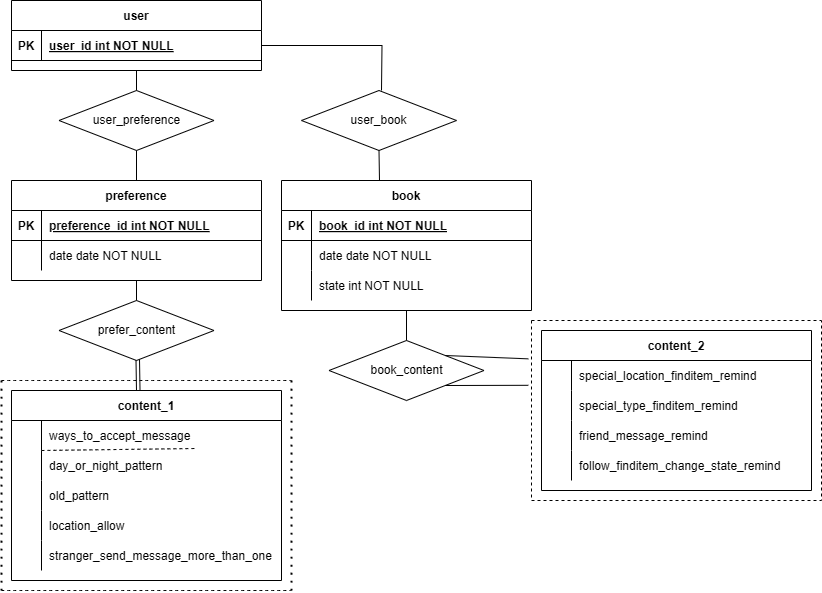

The diagram above was exported from draw.io. Its source (the exported page's mxGraphModel, read from the mxfile embedded in the PNG):
<mxGraphModel dx="1050" dy="522" grid="1" gridSize="10" guides="1" tooltips="1" connect="1" arrows="1" fold="1" page="1" pageScale="1" pageWidth="850" pageHeight="1100" math="0" shadow="0" extFonts="Permanent Marker^https://fonts.googleapis.com/css?family=Permanent+Marker">
  <root>
    <mxCell id="0" />
    <mxCell id="1" parent="0" />
    <mxCell id="C-vyLk0tnHw3VtMMgP7b-2" value="preference" style="shape=table;startSize=30;container=1;collapsible=1;childLayout=tableLayout;fixedRows=1;rowLines=0;fontStyle=1;align=center;resizeLast=1;" parent="1" vertex="1">
      <mxGeometry x="290" y="190" width="250" height="100" as="geometry" />
    </mxCell>
    <mxCell id="C-vyLk0tnHw3VtMMgP7b-3" value="" style="shape=partialRectangle;collapsible=0;dropTarget=0;pointerEvents=0;fillColor=none;points=[[0,0.5],[1,0.5]];portConstraint=eastwest;top=0;left=0;right=0;bottom=1;" parent="C-vyLk0tnHw3VtMMgP7b-2" vertex="1">
      <mxGeometry y="30" width="250" height="30" as="geometry" />
    </mxCell>
    <mxCell id="C-vyLk0tnHw3VtMMgP7b-4" value="PK" style="shape=partialRectangle;overflow=hidden;connectable=0;fillColor=none;top=0;left=0;bottom=0;right=0;fontStyle=1;" parent="C-vyLk0tnHw3VtMMgP7b-3" vertex="1">
      <mxGeometry width="30" height="30" as="geometry">
        <mxRectangle width="30" height="30" as="alternateBounds" />
      </mxGeometry>
    </mxCell>
    <mxCell id="C-vyLk0tnHw3VtMMgP7b-5" value="preference_id int NOT NULL " style="shape=partialRectangle;overflow=hidden;connectable=0;fillColor=none;top=0;left=0;bottom=0;right=0;align=left;spacingLeft=6;fontStyle=5;" parent="C-vyLk0tnHw3VtMMgP7b-3" vertex="1">
      <mxGeometry x="30" width="220" height="30" as="geometry">
        <mxRectangle width="220" height="30" as="alternateBounds" />
      </mxGeometry>
    </mxCell>
    <mxCell id="C-vyLk0tnHw3VtMMgP7b-9" value="" style="shape=partialRectangle;collapsible=0;dropTarget=0;pointerEvents=0;fillColor=none;points=[[0,0.5],[1,0.5]];portConstraint=eastwest;top=0;left=0;right=0;bottom=0;" parent="C-vyLk0tnHw3VtMMgP7b-2" vertex="1">
      <mxGeometry y="60" width="250" height="30" as="geometry" />
    </mxCell>
    <mxCell id="C-vyLk0tnHw3VtMMgP7b-10" value="" style="shape=partialRectangle;overflow=hidden;connectable=0;fillColor=none;top=0;left=0;bottom=0;right=0;" parent="C-vyLk0tnHw3VtMMgP7b-9" vertex="1">
      <mxGeometry width="30" height="30" as="geometry">
        <mxRectangle width="30" height="30" as="alternateBounds" />
      </mxGeometry>
    </mxCell>
    <mxCell id="C-vyLk0tnHw3VtMMgP7b-11" value="date date NOT NULL" style="shape=partialRectangle;overflow=hidden;connectable=0;fillColor=none;top=0;left=0;bottom=0;right=0;align=left;spacingLeft=6;" parent="C-vyLk0tnHw3VtMMgP7b-9" vertex="1">
      <mxGeometry x="30" width="220" height="30" as="geometry">
        <mxRectangle width="220" height="30" as="alternateBounds" />
      </mxGeometry>
    </mxCell>
    <mxCell id="C-vyLk0tnHw3VtMMgP7b-13" value="content_1" style="shape=table;startSize=30;container=1;collapsible=1;childLayout=tableLayout;fixedRows=1;rowLines=0;fontStyle=1;align=center;resizeLast=1;" parent="1" vertex="1">
      <mxGeometry x="290" y="400" width="270" height="190" as="geometry">
        <mxRectangle x="290" y="400" width="80" height="30" as="alternateBounds" />
      </mxGeometry>
    </mxCell>
    <mxCell id="C-vyLk0tnHw3VtMMgP7b-17" value="" style="shape=partialRectangle;collapsible=0;dropTarget=0;pointerEvents=0;fillColor=none;points=[[0,0.5],[1,0.5]];portConstraint=eastwest;top=0;left=0;right=0;bottom=0;" parent="C-vyLk0tnHw3VtMMgP7b-13" vertex="1">
      <mxGeometry y="30" width="270" height="30" as="geometry" />
    </mxCell>
    <mxCell id="C-vyLk0tnHw3VtMMgP7b-18" value="" style="shape=partialRectangle;overflow=hidden;connectable=0;fillColor=none;top=0;left=0;bottom=0;right=0;" parent="C-vyLk0tnHw3VtMMgP7b-17" vertex="1">
      <mxGeometry width="30" height="30" as="geometry">
        <mxRectangle width="30" height="30" as="alternateBounds" />
      </mxGeometry>
    </mxCell>
    <mxCell id="C-vyLk0tnHw3VtMMgP7b-19" value="ways_to_accept_message" style="shape=partialRectangle;overflow=hidden;connectable=0;fillColor=none;top=0;left=0;bottom=0;right=0;align=left;spacingLeft=6;" parent="C-vyLk0tnHw3VtMMgP7b-17" vertex="1">
      <mxGeometry x="30" width="240" height="30" as="geometry">
        <mxRectangle width="240" height="30" as="alternateBounds" />
      </mxGeometry>
    </mxCell>
    <mxCell id="C-vyLk0tnHw3VtMMgP7b-20" value="" style="shape=partialRectangle;collapsible=0;dropTarget=0;pointerEvents=0;fillColor=none;points=[[0,0.5],[1,0.5]];portConstraint=eastwest;top=0;left=0;right=0;bottom=0;" parent="C-vyLk0tnHw3VtMMgP7b-13" vertex="1">
      <mxGeometry y="60" width="270" height="30" as="geometry" />
    </mxCell>
    <mxCell id="C-vyLk0tnHw3VtMMgP7b-21" value="" style="shape=partialRectangle;overflow=hidden;connectable=0;fillColor=none;top=0;left=0;bottom=0;right=0;" parent="C-vyLk0tnHw3VtMMgP7b-20" vertex="1">
      <mxGeometry width="30" height="30" as="geometry">
        <mxRectangle width="30" height="30" as="alternateBounds" />
      </mxGeometry>
    </mxCell>
    <mxCell id="C-vyLk0tnHw3VtMMgP7b-22" value="day_or_night_pattern" style="shape=partialRectangle;overflow=hidden;connectable=0;fillColor=none;top=0;left=0;bottom=0;right=0;align=left;spacingLeft=6;" parent="C-vyLk0tnHw3VtMMgP7b-20" vertex="1">
      <mxGeometry x="30" width="240" height="30" as="geometry">
        <mxRectangle width="240" height="30" as="alternateBounds" />
      </mxGeometry>
    </mxCell>
    <mxCell id="6nG_Cv7z-csp9v_Z1wgu-14" value="" style="shape=partialRectangle;collapsible=0;dropTarget=0;pointerEvents=0;fillColor=none;points=[[0,0.5],[1,0.5]];portConstraint=eastwest;top=0;left=0;right=0;bottom=0;" parent="C-vyLk0tnHw3VtMMgP7b-13" vertex="1">
      <mxGeometry y="90" width="270" height="30" as="geometry" />
    </mxCell>
    <mxCell id="6nG_Cv7z-csp9v_Z1wgu-15" value="" style="shape=partialRectangle;overflow=hidden;connectable=0;fillColor=none;top=0;left=0;bottom=0;right=0;" parent="6nG_Cv7z-csp9v_Z1wgu-14" vertex="1">
      <mxGeometry width="30" height="30" as="geometry">
        <mxRectangle width="30" height="30" as="alternateBounds" />
      </mxGeometry>
    </mxCell>
    <mxCell id="6nG_Cv7z-csp9v_Z1wgu-16" value="old_pattern" style="shape=partialRectangle;overflow=hidden;connectable=0;fillColor=none;top=0;left=0;bottom=0;right=0;align=left;spacingLeft=6;" parent="6nG_Cv7z-csp9v_Z1wgu-14" vertex="1">
      <mxGeometry x="30" width="240" height="30" as="geometry">
        <mxRectangle width="240" height="30" as="alternateBounds" />
      </mxGeometry>
    </mxCell>
    <mxCell id="6nG_Cv7z-csp9v_Z1wgu-17" value="" style="shape=partialRectangle;collapsible=0;dropTarget=0;pointerEvents=0;fillColor=none;points=[[0,0.5],[1,0.5]];portConstraint=eastwest;top=0;left=0;right=0;bottom=0;" parent="C-vyLk0tnHw3VtMMgP7b-13" vertex="1">
      <mxGeometry y="120" width="270" height="30" as="geometry" />
    </mxCell>
    <mxCell id="6nG_Cv7z-csp9v_Z1wgu-18" value="" style="shape=partialRectangle;overflow=hidden;connectable=0;fillColor=none;top=0;left=0;bottom=0;right=0;" parent="6nG_Cv7z-csp9v_Z1wgu-17" vertex="1">
      <mxGeometry width="30" height="30" as="geometry">
        <mxRectangle width="30" height="30" as="alternateBounds" />
      </mxGeometry>
    </mxCell>
    <mxCell id="6nG_Cv7z-csp9v_Z1wgu-19" value="location_allow" style="shape=partialRectangle;overflow=hidden;connectable=0;fillColor=none;top=0;left=0;bottom=0;right=0;align=left;spacingLeft=6;" parent="6nG_Cv7z-csp9v_Z1wgu-17" vertex="1">
      <mxGeometry x="30" width="240" height="30" as="geometry">
        <mxRectangle width="240" height="30" as="alternateBounds" />
      </mxGeometry>
    </mxCell>
    <mxCell id="6nG_Cv7z-csp9v_Z1wgu-20" value="" style="shape=partialRectangle;collapsible=0;dropTarget=0;pointerEvents=0;fillColor=none;points=[[0,0.5],[1,0.5]];portConstraint=eastwest;top=0;left=0;right=0;bottom=0;" parent="C-vyLk0tnHw3VtMMgP7b-13" vertex="1">
      <mxGeometry y="150" width="270" height="30" as="geometry" />
    </mxCell>
    <mxCell id="6nG_Cv7z-csp9v_Z1wgu-21" value="" style="shape=partialRectangle;overflow=hidden;connectable=0;fillColor=none;top=0;left=0;bottom=0;right=0;" parent="6nG_Cv7z-csp9v_Z1wgu-20" vertex="1">
      <mxGeometry width="30" height="30" as="geometry">
        <mxRectangle width="30" height="30" as="alternateBounds" />
      </mxGeometry>
    </mxCell>
    <mxCell id="6nG_Cv7z-csp9v_Z1wgu-22" value="stranger_send_message_more_than_one" style="shape=partialRectangle;overflow=hidden;connectable=0;fillColor=none;top=0;left=0;bottom=0;right=0;align=left;spacingLeft=6;" parent="6nG_Cv7z-csp9v_Z1wgu-20" vertex="1">
      <mxGeometry x="30" width="240" height="30" as="geometry">
        <mxRectangle width="240" height="30" as="alternateBounds" />
      </mxGeometry>
    </mxCell>
    <mxCell id="C-vyLk0tnHw3VtMMgP7b-23" value="user" style="shape=table;startSize=30;container=1;collapsible=1;childLayout=tableLayout;fixedRows=1;rowLines=0;fontStyle=1;align=center;resizeLast=1;" parent="1" vertex="1">
      <mxGeometry x="290" y="10" width="250" height="70" as="geometry" />
    </mxCell>
    <mxCell id="C-vyLk0tnHw3VtMMgP7b-24" value="" style="shape=partialRectangle;collapsible=0;dropTarget=0;pointerEvents=0;fillColor=none;points=[[0,0.5],[1,0.5]];portConstraint=eastwest;top=0;left=0;right=0;bottom=1;" parent="C-vyLk0tnHw3VtMMgP7b-23" vertex="1">
      <mxGeometry y="30" width="250" height="30" as="geometry" />
    </mxCell>
    <mxCell id="C-vyLk0tnHw3VtMMgP7b-25" value="PK" style="shape=partialRectangle;overflow=hidden;connectable=0;fillColor=none;top=0;left=0;bottom=0;right=0;fontStyle=1;" parent="C-vyLk0tnHw3VtMMgP7b-24" vertex="1">
      <mxGeometry width="30" height="30" as="geometry">
        <mxRectangle width="30" height="30" as="alternateBounds" />
      </mxGeometry>
    </mxCell>
    <mxCell id="C-vyLk0tnHw3VtMMgP7b-26" value="user_id int NOT NULL " style="shape=partialRectangle;overflow=hidden;connectable=0;fillColor=none;top=0;left=0;bottom=0;right=0;align=left;spacingLeft=6;fontStyle=5;" parent="C-vyLk0tnHw3VtMMgP7b-24" vertex="1">
      <mxGeometry x="30" width="220" height="30" as="geometry">
        <mxRectangle width="220" height="30" as="alternateBounds" />
      </mxGeometry>
    </mxCell>
    <mxCell id="6nG_Cv7z-csp9v_Z1wgu-4" value="user_preference" style="rhombus;whiteSpace=wrap;html=1;" parent="1" vertex="1">
      <mxGeometry x="337.5" y="100" width="155" height="60" as="geometry" />
    </mxCell>
    <mxCell id="6nG_Cv7z-csp9v_Z1wgu-6" value="" style="endArrow=none;html=1;rounded=0;exitX=0.5;exitY=0;exitDx=0;exitDy=0;entryX=0.5;entryY=1;entryDx=0;entryDy=0;" parent="1" source="6nG_Cv7z-csp9v_Z1wgu-4" target="C-vyLk0tnHw3VtMMgP7b-23" edge="1">
      <mxGeometry width="50" height="50" relative="1" as="geometry">
        <mxPoint x="370" y="130" as="sourcePoint" />
        <mxPoint x="420" y="80" as="targetPoint" />
      </mxGeometry>
    </mxCell>
    <mxCell id="6nG_Cv7z-csp9v_Z1wgu-7" value="" style="endArrow=none;html=1;rounded=0;exitX=0.5;exitY=0;exitDx=0;exitDy=0;entryX=0.5;entryY=1;entryDx=0;entryDy=0;" parent="1" source="C-vyLk0tnHw3VtMMgP7b-2" target="6nG_Cv7z-csp9v_Z1wgu-4" edge="1">
      <mxGeometry width="50" height="50" relative="1" as="geometry">
        <mxPoint x="370" y="230" as="sourcePoint" />
        <mxPoint x="410" y="190" as="targetPoint" />
      </mxGeometry>
    </mxCell>
    <mxCell id="6nG_Cv7z-csp9v_Z1wgu-8" value="prefer_content" style="rhombus;whiteSpace=wrap;html=1;" parent="1" vertex="1">
      <mxGeometry x="337.5" y="310" width="155" height="60" as="geometry" />
    </mxCell>
    <mxCell id="6nG_Cv7z-csp9v_Z1wgu-9" value="" style="endArrow=none;html=1;rounded=0;exitX=0.5;exitY=0;exitDx=0;exitDy=0;entryX=0.5;entryY=1;entryDx=0;entryDy=0;" parent="1" source="6nG_Cv7z-csp9v_Z1wgu-8" target="C-vyLk0tnHw3VtMMgP7b-2" edge="1">
      <mxGeometry width="50" height="50" relative="1" as="geometry">
        <mxPoint x="360" y="340" as="sourcePoint" />
        <mxPoint x="410" y="290" as="targetPoint" />
      </mxGeometry>
    </mxCell>
    <mxCell id="6nG_Cv7z-csp9v_Z1wgu-10" value="" style="endArrow=none;html=1;rounded=0;" parent="1" edge="1">
      <mxGeometry width="50" height="50" relative="1" as="geometry">
        <mxPoint x="415" y="400" as="sourcePoint" />
        <mxPoint x="414.5" y="370" as="targetPoint" />
      </mxGeometry>
    </mxCell>
    <mxCell id="6nG_Cv7z-csp9v_Z1wgu-27" style="edgeStyle=orthogonalEdgeStyle;rounded=0;orthogonalLoop=1;jettySize=auto;html=1;exitX=0.5;exitY=1;exitDx=0;exitDy=0;endArrow=none;endFill=0;" parent="1" source="6nG_Cv7z-csp9v_Z1wgu-24" edge="1">
      <mxGeometry relative="1" as="geometry">
        <mxPoint x="658" y="190" as="targetPoint" />
      </mxGeometry>
    </mxCell>
    <mxCell id="6nG_Cv7z-csp9v_Z1wgu-24" value="user_book" style="rhombus;whiteSpace=wrap;html=1;" parent="1" vertex="1">
      <mxGeometry x="580" y="100" width="155" height="60" as="geometry" />
    </mxCell>
    <mxCell id="6nG_Cv7z-csp9v_Z1wgu-26" value="" style="endArrow=none;html=1;rounded=0;entryX=1;entryY=0.5;entryDx=0;entryDy=0;edgeStyle=orthogonalEdgeStyle;endFill=0;" parent="1" target="C-vyLk0tnHw3VtMMgP7b-24" edge="1">
      <mxGeometry width="50" height="50" relative="1" as="geometry">
        <mxPoint x="660" y="100" as="sourcePoint" />
        <mxPoint x="710" y="50" as="targetPoint" />
      </mxGeometry>
    </mxCell>
    <mxCell id="6nG_Cv7z-csp9v_Z1wgu-28" value="book" style="shape=table;startSize=30;container=1;collapsible=1;childLayout=tableLayout;fixedRows=1;rowLines=0;fontStyle=1;align=center;resizeLast=1;" parent="1" vertex="1">
      <mxGeometry x="560" y="190" width="250" height="130" as="geometry" />
    </mxCell>
    <mxCell id="6nG_Cv7z-csp9v_Z1wgu-29" value="" style="shape=partialRectangle;collapsible=0;dropTarget=0;pointerEvents=0;fillColor=none;points=[[0,0.5],[1,0.5]];portConstraint=eastwest;top=0;left=0;right=0;bottom=1;" parent="6nG_Cv7z-csp9v_Z1wgu-28" vertex="1">
      <mxGeometry y="30" width="250" height="30" as="geometry" />
    </mxCell>
    <mxCell id="6nG_Cv7z-csp9v_Z1wgu-30" value="PK" style="shape=partialRectangle;overflow=hidden;connectable=0;fillColor=none;top=0;left=0;bottom=0;right=0;fontStyle=1;" parent="6nG_Cv7z-csp9v_Z1wgu-29" vertex="1">
      <mxGeometry width="30" height="30" as="geometry">
        <mxRectangle width="30" height="30" as="alternateBounds" />
      </mxGeometry>
    </mxCell>
    <mxCell id="6nG_Cv7z-csp9v_Z1wgu-31" value="book_id int NOT NULL " style="shape=partialRectangle;overflow=hidden;connectable=0;fillColor=none;top=0;left=0;bottom=0;right=0;align=left;spacingLeft=6;fontStyle=5;" parent="6nG_Cv7z-csp9v_Z1wgu-29" vertex="1">
      <mxGeometry x="30" width="220" height="30" as="geometry">
        <mxRectangle width="220" height="30" as="alternateBounds" />
      </mxGeometry>
    </mxCell>
    <mxCell id="6nG_Cv7z-csp9v_Z1wgu-32" value="" style="shape=partialRectangle;collapsible=0;dropTarget=0;pointerEvents=0;fillColor=none;points=[[0,0.5],[1,0.5]];portConstraint=eastwest;top=0;left=0;right=0;bottom=0;" parent="6nG_Cv7z-csp9v_Z1wgu-28" vertex="1">
      <mxGeometry y="60" width="250" height="30" as="geometry" />
    </mxCell>
    <mxCell id="6nG_Cv7z-csp9v_Z1wgu-33" value="" style="shape=partialRectangle;overflow=hidden;connectable=0;fillColor=none;top=0;left=0;bottom=0;right=0;" parent="6nG_Cv7z-csp9v_Z1wgu-32" vertex="1">
      <mxGeometry width="30" height="30" as="geometry">
        <mxRectangle width="30" height="30" as="alternateBounds" />
      </mxGeometry>
    </mxCell>
    <mxCell id="6nG_Cv7z-csp9v_Z1wgu-34" value="date date NOT NULL" style="shape=partialRectangle;overflow=hidden;connectable=0;fillColor=none;top=0;left=0;bottom=0;right=0;align=left;spacingLeft=6;" parent="6nG_Cv7z-csp9v_Z1wgu-32" vertex="1">
      <mxGeometry x="30" width="220" height="30" as="geometry">
        <mxRectangle width="220" height="30" as="alternateBounds" />
      </mxGeometry>
    </mxCell>
    <mxCell id="6nG_Cv7z-csp9v_Z1wgu-35" value="" style="shape=partialRectangle;collapsible=0;dropTarget=0;pointerEvents=0;fillColor=none;points=[[0,0.5],[1,0.5]];portConstraint=eastwest;top=0;left=0;right=0;bottom=0;" parent="6nG_Cv7z-csp9v_Z1wgu-28" vertex="1">
      <mxGeometry y="90" width="250" height="30" as="geometry" />
    </mxCell>
    <mxCell id="6nG_Cv7z-csp9v_Z1wgu-36" value="" style="shape=partialRectangle;overflow=hidden;connectable=0;fillColor=none;top=0;left=0;bottom=0;right=0;" parent="6nG_Cv7z-csp9v_Z1wgu-35" vertex="1">
      <mxGeometry width="30" height="30" as="geometry">
        <mxRectangle width="30" height="30" as="alternateBounds" />
      </mxGeometry>
    </mxCell>
    <mxCell id="6nG_Cv7z-csp9v_Z1wgu-37" value="state int NOT NULL" style="shape=partialRectangle;overflow=hidden;connectable=0;fillColor=none;top=0;left=0;bottom=0;right=0;align=left;spacingLeft=6;" parent="6nG_Cv7z-csp9v_Z1wgu-35" vertex="1">
      <mxGeometry x="30" width="220" height="30" as="geometry">
        <mxRectangle width="220" height="30" as="alternateBounds" />
      </mxGeometry>
    </mxCell>
    <mxCell id="6nG_Cv7z-csp9v_Z1wgu-38" value="book_content" style="rhombus;whiteSpace=wrap;html=1;" parent="1" vertex="1">
      <mxGeometry x="607.5" y="350" width="155" height="60" as="geometry" />
    </mxCell>
    <mxCell id="6nG_Cv7z-csp9v_Z1wgu-40" value="content_2" style="shape=table;startSize=30;container=1;collapsible=1;childLayout=tableLayout;fixedRows=1;rowLines=0;fontStyle=1;align=center;resizeLast=1;" parent="1" vertex="1">
      <mxGeometry x="820" y="340" width="270" height="160" as="geometry">
        <mxRectangle x="290" y="400" width="80" height="30" as="alternateBounds" />
      </mxGeometry>
    </mxCell>
    <mxCell id="6nG_Cv7z-csp9v_Z1wgu-41" value="" style="shape=partialRectangle;collapsible=0;dropTarget=0;pointerEvents=0;fillColor=none;points=[[0,0.5],[1,0.5]];portConstraint=eastwest;top=0;left=0;right=0;bottom=0;" parent="6nG_Cv7z-csp9v_Z1wgu-40" vertex="1">
      <mxGeometry y="30" width="270" height="30" as="geometry" />
    </mxCell>
    <mxCell id="6nG_Cv7z-csp9v_Z1wgu-42" value="" style="shape=partialRectangle;overflow=hidden;connectable=0;fillColor=none;top=0;left=0;bottom=0;right=0;" parent="6nG_Cv7z-csp9v_Z1wgu-41" vertex="1">
      <mxGeometry width="30" height="30" as="geometry">
        <mxRectangle width="30" height="30" as="alternateBounds" />
      </mxGeometry>
    </mxCell>
    <mxCell id="6nG_Cv7z-csp9v_Z1wgu-43" value="special_location_finditem_remind" style="shape=partialRectangle;overflow=hidden;connectable=0;fillColor=none;top=0;left=0;bottom=0;right=0;align=left;spacingLeft=6;" parent="6nG_Cv7z-csp9v_Z1wgu-41" vertex="1">
      <mxGeometry x="30" width="240" height="30" as="geometry">
        <mxRectangle width="240" height="30" as="alternateBounds" />
      </mxGeometry>
    </mxCell>
    <mxCell id="6nG_Cv7z-csp9v_Z1wgu-44" value="" style="shape=partialRectangle;collapsible=0;dropTarget=0;pointerEvents=0;fillColor=none;points=[[0,0.5],[1,0.5]];portConstraint=eastwest;top=0;left=0;right=0;bottom=0;" parent="6nG_Cv7z-csp9v_Z1wgu-40" vertex="1">
      <mxGeometry y="60" width="270" height="30" as="geometry" />
    </mxCell>
    <mxCell id="6nG_Cv7z-csp9v_Z1wgu-45" value="" style="shape=partialRectangle;overflow=hidden;connectable=0;fillColor=none;top=0;left=0;bottom=0;right=0;" parent="6nG_Cv7z-csp9v_Z1wgu-44" vertex="1">
      <mxGeometry width="30" height="30" as="geometry">
        <mxRectangle width="30" height="30" as="alternateBounds" />
      </mxGeometry>
    </mxCell>
    <mxCell id="6nG_Cv7z-csp9v_Z1wgu-46" value="special_type_finditem_remind" style="shape=partialRectangle;overflow=hidden;connectable=0;fillColor=none;top=0;left=0;bottom=0;right=0;align=left;spacingLeft=6;" parent="6nG_Cv7z-csp9v_Z1wgu-44" vertex="1">
      <mxGeometry x="30" width="240" height="30" as="geometry">
        <mxRectangle width="240" height="30" as="alternateBounds" />
      </mxGeometry>
    </mxCell>
    <mxCell id="6nG_Cv7z-csp9v_Z1wgu-47" value="" style="shape=partialRectangle;collapsible=0;dropTarget=0;pointerEvents=0;fillColor=none;points=[[0,0.5],[1,0.5]];portConstraint=eastwest;top=0;left=0;right=0;bottom=0;" parent="6nG_Cv7z-csp9v_Z1wgu-40" vertex="1">
      <mxGeometry y="90" width="270" height="30" as="geometry" />
    </mxCell>
    <mxCell id="6nG_Cv7z-csp9v_Z1wgu-48" value="" style="shape=partialRectangle;overflow=hidden;connectable=0;fillColor=none;top=0;left=0;bottom=0;right=0;" parent="6nG_Cv7z-csp9v_Z1wgu-47" vertex="1">
      <mxGeometry width="30" height="30" as="geometry">
        <mxRectangle width="30" height="30" as="alternateBounds" />
      </mxGeometry>
    </mxCell>
    <mxCell id="6nG_Cv7z-csp9v_Z1wgu-49" value="friend_message_remind" style="shape=partialRectangle;overflow=hidden;connectable=0;fillColor=none;top=0;left=0;bottom=0;right=0;align=left;spacingLeft=6;" parent="6nG_Cv7z-csp9v_Z1wgu-47" vertex="1">
      <mxGeometry x="30" width="240" height="30" as="geometry">
        <mxRectangle width="240" height="30" as="alternateBounds" />
      </mxGeometry>
    </mxCell>
    <mxCell id="6nG_Cv7z-csp9v_Z1wgu-50" value="" style="shape=partialRectangle;collapsible=0;dropTarget=0;pointerEvents=0;fillColor=none;points=[[0,0.5],[1,0.5]];portConstraint=eastwest;top=0;left=0;right=0;bottom=0;" parent="6nG_Cv7z-csp9v_Z1wgu-40" vertex="1">
      <mxGeometry y="120" width="270" height="30" as="geometry" />
    </mxCell>
    <mxCell id="6nG_Cv7z-csp9v_Z1wgu-51" value="" style="shape=partialRectangle;overflow=hidden;connectable=0;fillColor=none;top=0;left=0;bottom=0;right=0;" parent="6nG_Cv7z-csp9v_Z1wgu-50" vertex="1">
      <mxGeometry width="30" height="30" as="geometry">
        <mxRectangle width="30" height="30" as="alternateBounds" />
      </mxGeometry>
    </mxCell>
    <mxCell id="6nG_Cv7z-csp9v_Z1wgu-52" value="follow_finditem_change_state_remind" style="shape=partialRectangle;overflow=hidden;connectable=0;fillColor=none;top=0;left=0;bottom=0;right=0;align=left;spacingLeft=6;" parent="6nG_Cv7z-csp9v_Z1wgu-50" vertex="1">
      <mxGeometry x="30" width="240" height="30" as="geometry">
        <mxRectangle width="240" height="30" as="alternateBounds" />
      </mxGeometry>
    </mxCell>
    <mxCell id="6nG_Cv7z-csp9v_Z1wgu-56" value="" style="endArrow=none;html=1;rounded=0;exitX=0.5;exitY=0;exitDx=0;exitDy=0;entryX=0.5;entryY=1;entryDx=0;entryDy=0;" parent="1" source="6nG_Cv7z-csp9v_Z1wgu-38" target="6nG_Cv7z-csp9v_Z1wgu-28" edge="1">
      <mxGeometry width="50" height="50" relative="1" as="geometry">
        <mxPoint x="697.9230769230769" y="351.38461538461536" as="sourcePoint" />
        <mxPoint x="690" y="320" as="targetPoint" />
      </mxGeometry>
    </mxCell>
    <mxCell id="0ycTNpjoFyVeMT_qo2-x-1" value="" style="endArrow=none;dashed=1;html=1;rounded=0;fontSize=12;startSize=8;endSize=8;curved=1;entryX=0.685;entryY=-0.067;entryDx=0;entryDy=0;entryPerimeter=0;" parent="1" target="C-vyLk0tnHw3VtMMgP7b-20" edge="1">
      <mxGeometry width="50" height="50" relative="1" as="geometry">
        <mxPoint x="320" y="460" as="sourcePoint" />
        <mxPoint x="390" y="460" as="targetPoint" />
      </mxGeometry>
    </mxCell>
    <mxCell id="0ycTNpjoFyVeMT_qo2-x-3" value="" style="endArrow=none;html=1;rounded=0;" parent="1" edge="1">
      <mxGeometry width="50" height="50" relative="1" as="geometry">
        <mxPoint x="418.5" y="399" as="sourcePoint" />
        <mxPoint x="418" y="369" as="targetPoint" />
      </mxGeometry>
    </mxCell>
    <mxCell id="0ycTNpjoFyVeMT_qo2-x-4" value="" style="endArrow=none;dashed=1;html=1;dashPattern=1 3;strokeWidth=2;rounded=0;fontSize=12;startSize=8;endSize=8;curved=1;" parent="1" edge="1">
      <mxGeometry width="50" height="50" relative="1" as="geometry">
        <mxPoint x="280" y="600" as="sourcePoint" />
        <mxPoint x="280" y="390" as="targetPoint" />
      </mxGeometry>
    </mxCell>
    <mxCell id="0ycTNpjoFyVeMT_qo2-x-5" value="" style="endArrow=none;dashed=1;html=1;dashPattern=1 3;strokeWidth=2;rounded=0;fontSize=12;startSize=8;endSize=8;curved=1;" parent="1" edge="1">
      <mxGeometry width="50" height="50" relative="1" as="geometry">
        <mxPoint x="570" y="600" as="sourcePoint" />
        <mxPoint x="570" y="390" as="targetPoint" />
      </mxGeometry>
    </mxCell>
    <mxCell id="0ycTNpjoFyVeMT_qo2-x-6" value="" style="endArrow=none;dashed=1;html=1;rounded=0;fontSize=12;startSize=8;endSize=8;curved=1;" parent="1" edge="1">
      <mxGeometry width="50" height="50" relative="1" as="geometry">
        <mxPoint x="280" y="390" as="sourcePoint" />
        <mxPoint x="570" y="390" as="targetPoint" />
      </mxGeometry>
    </mxCell>
    <mxCell id="0ycTNpjoFyVeMT_qo2-x-7" value="" style="endArrow=none;dashed=1;html=1;rounded=0;fontSize=12;startSize=8;endSize=8;curved=1;" parent="1" edge="1">
      <mxGeometry width="50" height="50" relative="1" as="geometry">
        <mxPoint x="280" y="600" as="sourcePoint" />
        <mxPoint x="570" y="600" as="targetPoint" />
      </mxGeometry>
    </mxCell>
    <mxCell id="JtsnpaybUQikWMfg8obm-3" value="" style="swimlane;startSize=0;dashed=1;" parent="1" vertex="1">
      <mxGeometry x="810" y="330" width="290" height="180" as="geometry" />
    </mxCell>
    <mxCell id="JtsnpaybUQikWMfg8obm-4" value="" style="endArrow=none;html=1;rounded=0;exitX=1;exitY=0;exitDx=0;exitDy=0;entryX=-0.011;entryY=0.213;entryDx=0;entryDy=0;entryPerimeter=0;" parent="1" source="6nG_Cv7z-csp9v_Z1wgu-38" target="JtsnpaybUQikWMfg8obm-3" edge="1">
      <mxGeometry width="50" height="50" relative="1" as="geometry">
        <mxPoint x="780" y="450" as="sourcePoint" />
        <mxPoint x="800" y="366" as="targetPoint" />
      </mxGeometry>
    </mxCell>
    <mxCell id="JtsnpaybUQikWMfg8obm-5" value="" style="endArrow=none;html=1;rounded=0;exitX=1;exitY=1;exitDx=0;exitDy=0;entryX=-0.011;entryY=0.36;entryDx=0;entryDy=0;entryPerimeter=0;" parent="1" source="6nG_Cv7z-csp9v_Z1wgu-38" target="JtsnpaybUQikWMfg8obm-3" edge="1">
      <mxGeometry width="50" height="50" relative="1" as="geometry">
        <mxPoint x="780" y="450" as="sourcePoint" />
        <mxPoint x="830" y="400" as="targetPoint" />
      </mxGeometry>
    </mxCell>
  </root>
</mxGraphModel>